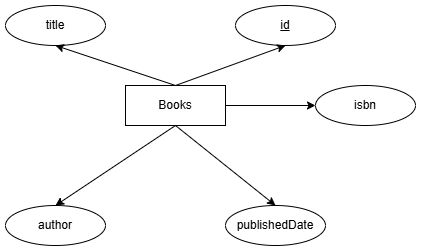

The diagram above was exported from draw.io. Its source (the exported page's mxGraphModel, read from the mxfile embedded in the PNG):
<mxGraphModel dx="1277" dy="656" grid="1" gridSize="10" guides="1" tooltips="1" connect="1" arrows="1" fold="1" page="1" pageScale="1" pageWidth="850" pageHeight="1100" math="0" shadow="0" extFonts="Permanent Marker^https://fonts.googleapis.com/css?family=Permanent+Marker">
  <root>
    <mxCell id="0" />
    <mxCell id="1" parent="0" />
    <mxCell id="UPcVRXdOnZCezRbj6b9h-14" parent="1" style="whiteSpace=wrap;html=1;align=center;" value="Books" vertex="1">
      <mxGeometry height="40" width="100" x="190" y="240" as="geometry" />
    </mxCell>
    <mxCell id="UPcVRXdOnZCezRbj6b9h-15" parent="1" style="ellipse;whiteSpace=wrap;html=1;align=center;" value="title" vertex="1">
      <mxGeometry height="40" width="100" x="70" y="160" as="geometry" />
    </mxCell>
    <mxCell id="UPcVRXdOnZCezRbj6b9h-17" parent="1" style="ellipse;whiteSpace=wrap;html=1;align=center;fontStyle=4;" value="id" vertex="1">
      <mxGeometry height="40" width="100" x="300" y="160" as="geometry" />
    </mxCell>
    <mxCell id="UPcVRXdOnZCezRbj6b9h-18" parent="1" style="ellipse;whiteSpace=wrap;html=1;align=center;" value="author" vertex="1">
      <mxGeometry height="40" width="100" x="70" y="360" as="geometry" />
    </mxCell>
    <mxCell id="UPcVRXdOnZCezRbj6b9h-20" parent="1" style="ellipse;whiteSpace=wrap;html=1;align=center;" value="publishedDate" vertex="1">
      <mxGeometry height="40" width="100" x="290" y="360" as="geometry" />
    </mxCell>
    <mxCell id="UPcVRXdOnZCezRbj6b9h-21" edge="1" parent="1" source="UPcVRXdOnZCezRbj6b9h-18" style="endArrow=none;startArrow=classic;html=1;rounded=0;exitX=0.5;exitY=0;exitDx=0;exitDy=0;entryX=0.5;entryY=1;entryDx=0;entryDy=0;endFill=0;" target="UPcVRXdOnZCezRbj6b9h-14" value="">
      <mxGeometry height="50" relative="1" width="50" as="geometry">
        <mxPoint x="210" y="280" as="sourcePoint" />
        <mxPoint x="260" y="230" as="targetPoint" />
      </mxGeometry>
    </mxCell>
    <mxCell id="UPcVRXdOnZCezRbj6b9h-22" edge="1" parent="1" source="UPcVRXdOnZCezRbj6b9h-15" style="endArrow=none;startArrow=classic;html=1;rounded=0;exitX=0.5;exitY=1;exitDx=0;exitDy=0;entryX=0.5;entryY=0;entryDx=0;entryDy=0;endFill=0;" target="UPcVRXdOnZCezRbj6b9h-14" value="">
      <mxGeometry height="50" relative="1" width="50" as="geometry">
        <mxPoint x="110" y="430" as="sourcePoint" />
        <mxPoint x="240" y="291" as="targetPoint" />
      </mxGeometry>
    </mxCell>
    <mxCell id="UPcVRXdOnZCezRbj6b9h-24" edge="1" parent="1" source="UPcVRXdOnZCezRbj6b9h-14" style="endArrow=classic;html=1;rounded=0;entryX=0.5;entryY=1;entryDx=0;entryDy=0;exitX=0.5;exitY=0;exitDx=0;exitDy=0;" target="UPcVRXdOnZCezRbj6b9h-17" value="">
      <mxGeometry height="50" relative="1" width="50" as="geometry">
        <mxPoint x="210" y="280" as="sourcePoint" />
        <mxPoint x="260" y="230" as="targetPoint" />
      </mxGeometry>
    </mxCell>
    <mxCell id="UPcVRXdOnZCezRbj6b9h-26" edge="1" parent="1" source="UPcVRXdOnZCezRbj6b9h-14" style="endArrow=classic;html=1;rounded=0;exitX=0.5;exitY=1;exitDx=0;exitDy=0;entryX=0.5;entryY=0;entryDx=0;entryDy=0;" target="UPcVRXdOnZCezRbj6b9h-20" value="">
      <mxGeometry height="50" relative="1" width="50" as="geometry">
        <mxPoint x="480" y="370" as="sourcePoint" />
        <mxPoint x="530" y="320" as="targetPoint" />
      </mxGeometry>
    </mxCell>
    <mxCell id="UPcVRXdOnZCezRbj6b9h-27" parent="1" style="ellipse;whiteSpace=wrap;html=1;align=center;" value="isbn" vertex="1">
      <mxGeometry height="40" width="100" x="380" y="240" as="geometry" />
    </mxCell>
    <mxCell id="UPcVRXdOnZCezRbj6b9h-28" edge="1" parent="1" source="UPcVRXdOnZCezRbj6b9h-14" style="endArrow=classic;html=1;rounded=0;exitX=1;exitY=0.5;exitDx=0;exitDy=0;entryX=0;entryY=0.5;entryDx=0;entryDy=0;" target="UPcVRXdOnZCezRbj6b9h-27" value="">
      <mxGeometry height="50" relative="1" width="50" as="geometry">
        <mxPoint x="170" y="270" as="sourcePoint" />
        <mxPoint x="220" y="220" as="targetPoint" />
      </mxGeometry>
    </mxCell>
  </root>
</mxGraphModel>